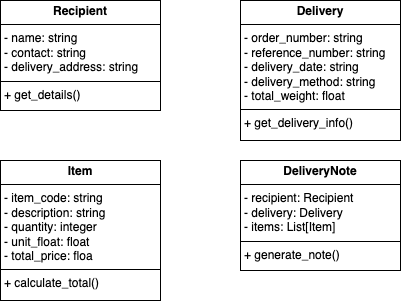

The diagram above was exported from draw.io. Its source (the exported page's mxGraphModel, read from the mxfile embedded in the PNG):
<mxGraphModel dx="1507" dy="837" grid="1" gridSize="10" guides="1" tooltips="1" connect="1" arrows="1" fold="1" page="1" pageScale="1" pageWidth="1390" pageHeight="980" math="0" shadow="0">
  <root>
    <mxCell id="0" />
    <mxCell id="1" parent="0" />
    <mxCell id="lXCfFC9X_4P4C52LR01q-5" value="&lt;p style=&quot;margin:0px;margin-top:4px;text-align:center;&quot;&gt;&lt;b&gt;Recipient&lt;/b&gt;&lt;/p&gt;&lt;hr size=&quot;1&quot; style=&quot;border-style:solid;&quot;&gt;&lt;p style=&quot;margin:0px;margin-left:4px;&quot;&gt;- name: string&lt;/p&gt;&lt;p style=&quot;margin:0px;margin-left:4px;&quot;&gt;- contact: string&lt;/p&gt;&lt;p style=&quot;margin:0px;margin-left:4px;&quot;&gt;- delivery_address: string&lt;/p&gt;&lt;hr size=&quot;1&quot; style=&quot;border-style:solid;&quot;&gt;&lt;p style=&quot;margin:0px;margin-left:4px;&quot;&gt;+ get_details()&lt;/p&gt;" style="verticalAlign=top;align=left;overflow=fill;html=1;whiteSpace=wrap;" parent="1" vertex="1">
      <mxGeometry x="200" y="440" width="160" height="110" as="geometry" />
    </mxCell>
    <mxCell id="lXCfFC9X_4P4C52LR01q-6" value="&lt;p style=&quot;margin:0px;margin-top:4px;text-align:center;&quot;&gt;&lt;b&gt;Delivery&lt;/b&gt;&lt;/p&gt;&lt;hr size=&quot;1&quot; style=&quot;border-style:solid;&quot;&gt;&lt;p style=&quot;margin:0px;margin-left:4px;&quot;&gt;- order_number: string&lt;/p&gt;&lt;p style=&quot;margin:0px;margin-left:4px;&quot;&gt;- reference_number: string&lt;/p&gt;&lt;p style=&quot;margin:0px;margin-left:4px;&quot;&gt;- delivery_date: string&lt;/p&gt;&lt;p style=&quot;margin:0px;margin-left:4px;&quot;&gt;- delivery_method: string&lt;/p&gt;&lt;p style=&quot;margin:0px;margin-left:4px;&quot;&gt;- total_weight: float&lt;/p&gt;&lt;hr size=&quot;1&quot; style=&quot;border-style:solid;&quot;&gt;&lt;p style=&quot;margin:0px;margin-left:4px;&quot;&gt;+ get_delivery_info()&lt;/p&gt;" style="verticalAlign=top;align=left;overflow=fill;html=1;whiteSpace=wrap;" parent="1" vertex="1">
      <mxGeometry x="440" y="440" width="160" height="140" as="geometry" />
    </mxCell>
    <mxCell id="lXCfFC9X_4P4C52LR01q-7" value="&lt;p style=&quot;margin:0px;margin-top:4px;text-align:center;&quot;&gt;&lt;b&gt;Item&lt;/b&gt;&lt;/p&gt;&lt;hr size=&quot;1&quot; style=&quot;border-style:solid;&quot;&gt;&lt;p style=&quot;margin:0px;margin-left:4px;&quot;&gt;- item_code: string&lt;/p&gt;&lt;p style=&quot;margin:0px;margin-left:4px;&quot;&gt;- description: string&lt;/p&gt;&lt;p style=&quot;margin:0px;margin-left:4px;&quot;&gt;- quantity: integer&lt;/p&gt;&lt;p style=&quot;margin:0px;margin-left:4px;&quot;&gt;- unit_float: float&lt;/p&gt;&lt;p style=&quot;margin:0px;margin-left:4px;&quot;&gt;- total_price: floa&lt;/p&gt;&lt;hr size=&quot;1&quot; style=&quot;border-style:solid;&quot;&gt;&lt;p style=&quot;margin:0px;margin-left:4px;&quot;&gt;+ calculate_total()&lt;/p&gt;" style="verticalAlign=top;align=left;overflow=fill;html=1;whiteSpace=wrap;" parent="1" vertex="1">
      <mxGeometry x="200" y="600" width="160" height="140" as="geometry" />
    </mxCell>
    <mxCell id="lXCfFC9X_4P4C52LR01q-8" value="&lt;p style=&quot;margin:0px;margin-top:4px;text-align:center;&quot;&gt;&lt;b&gt;DeliveryNote&lt;/b&gt;&lt;/p&gt;&lt;hr size=&quot;1&quot; style=&quot;border-style:solid;&quot;&gt;&lt;p style=&quot;margin:0px;margin-left:4px;&quot;&gt;- recipient: Recipient&lt;/p&gt;&lt;p style=&quot;margin:0px;margin-left:4px;&quot;&gt;- delivery: Delivery&lt;br&gt;&lt;/p&gt;&lt;p style=&quot;margin:0px;margin-left:4px;&quot;&gt;- items: List[Item]&lt;/p&gt;&lt;hr size=&quot;1&quot; style=&quot;border-style:solid;&quot;&gt;&lt;p style=&quot;margin:0px;margin-left:4px;&quot;&gt;+ generate_note()&lt;/p&gt;" style="verticalAlign=top;align=left;overflow=fill;html=1;whiteSpace=wrap;" parent="1" vertex="1">
      <mxGeometry x="440" y="600" width="160" height="110" as="geometry" />
    </mxCell>
  </root>
</mxGraphModel>